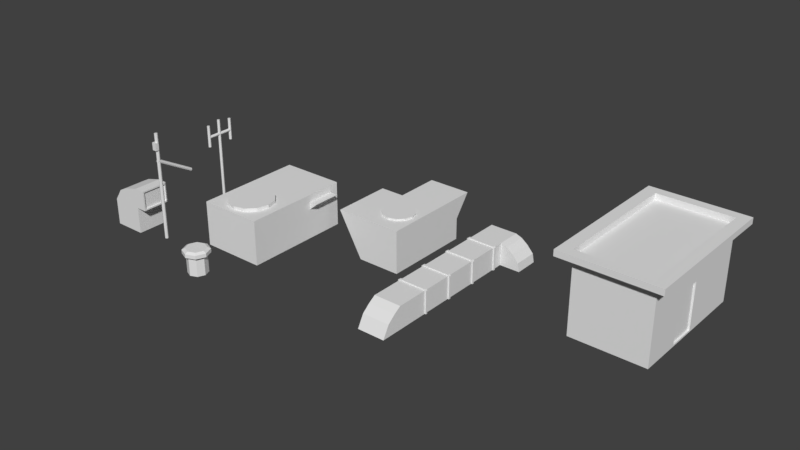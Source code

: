 # Source: roofTopUtilities.blend  (saved by Blender 2.79.0; exported with 4.5.12 LTS)
import bpy
from mathutils import Matrix  # noqa: F401  (used for matrix-valued properties, if any)

bpy.ops.wm.read_factory_settings(use_empty=True)
scene = bpy.context.scene
scene.name = 'Scene'

# ---- collections
col_collection_1 = bpy.data.collections.new('Collection 1'); scene.collection.children.link(col_collection_1)

# ---- world
world_world = bpy.data.worlds.new('World'); scene.world = world_world
world_world.color = (0.05088, 0.05088, 0.05088)
world_world.use_sun_shadow = False
world_world.sun_shadow_jitter_overblur = 0.0
world_world.cycles.sampling_method = 'MANUAL'

# ---- meshes
me_cylinder_004 = bpy.data.meshes.new('Cylinder.004')
me_cylinder_004.from_pydata([(0.0, 1.0, -1.0), (0.0, 1.0, 1.0), (0.7071, 0.7071, -1.0), (0.7071, 0.7071, 1.0), (1.0, -4.371e-08, -1.0), (1.0, -4.371e-08, 1.0), (0.7071, -0.7071, -1.0), (0.7071, -0.7071, 1.0), (-8.742e-08, -1.0, -1.0), (-8.742e-08, -1.0, 1.0), (-0.7071, -0.7071, -1.0), (-0.7071, -0.7071, 1.0), (-1.0, 1.192e-08, -1.0), (-1.0, 1.192e-08, 1.0), (-0.7071, 0.7071, -1.0), (-0.7071, 0.7071, 1.0), (-1.421e-14, 9.6, -0.7103), (-1.421e-14, -9.6, -0.7103), (0.7071, 9.6, -0.718), (0.7071, -9.6, -0.718), (1.0, 9.6, -0.7364), (1.0, -9.6, -0.7364), (0.7071, 9.6, -0.7548), (0.7071, -9.6, -0.7548), (-8.742e-08, 9.6, -0.7624), (-8.742e-08, -9.6, -0.7624), (-0.7071, 9.6, -0.7548), (-0.7071, -9.6, -0.7548), (-1.0, 9.6, -0.7364), (-1.0, -9.6, -0.7364), (-0.7071, 9.6, -0.718), (-0.7071, -9.6, -0.718), (-1.776e-14, 8.198, -0.5531), (-1.776e-14, 8.198, -0.9531), (0.7071, 8.491, -0.5531), (0.7071, 8.491, -0.9531), (1.0, 9.198, -0.5531), (1.0, 9.198, -0.9531), (0.7071, 9.905, -0.5531), (0.7071, 9.905, -0.9531), (-8.742e-08, 10.2, -0.5531), (-8.742e-08, 10.2, -0.9531), (-0.7071, 9.905, -0.5531), (-0.7071, 9.905, -0.9531), (-1.0, 9.198, -0.5531), (-1.0, 9.198, -0.9531), (-0.7071, 8.491, -0.5531), (-0.7071, 8.491, -0.9531), (-1.776e-14, -10.65, -0.5531), (-1.776e-14, -10.65, -0.9531), (0.7071, -10.36, -0.5531), (0.7071, -10.36, -0.9531), (1.0, -9.65, -0.5531), (1.0, -9.65, -0.9531), (0.7071, -8.943, -0.5531), (0.7071, -8.943, -0.9531), (-8.742e-08, -8.65, -0.5531), (-8.742e-08, -8.65, -0.9531), (-0.7071, -8.943, -0.5531), (-0.7071, -8.943, -0.9531), (-1.0, -9.65, -0.5531), (-1.0, -9.65, -0.9531), (-0.7071, -10.36, -0.5531), (-0.7071, -10.36, -0.9531)], [], [(0, 1, 3, 2), (2, 3, 5, 4), (4, 5, 7, 6), (6, 7, 9, 8), (8, 9, 11, 10), (10, 11, 13, 12), (3, 1, 15, 13, 11, 9, 7, 5), (12, 13, 15, 14), (14, 15, 1, 0), (0, 2, 4, 6, 8, 10, 12, 14), (16, 17, 19, 18), (18, 19, 21, 20), (20, 21, 23, 22), (22, 23, 25, 24), (24, 25, 27, 26), (26, 27, 29, 28), (19, 17, 31, 29, 27, 25, 23, 21), (28, 29, 31, 30), (30, 31, 17, 16), (16, 18, 20, 22, 24, 26, 28, 30), (32, 33, 35, 34), (34, 35, 37, 36), (36, 37, 39, 38), (38, 39, 41, 40), (40, 41, 43, 42), (42, 43, 45, 44), (35, 33, 47, 45, 43, 41, 39, 37), (44, 45, 47, 46), (46, 47, 33, 32), (32, 34, 36, 38, 40, 42, 44, 46), (48, 49, 51, 50), (50, 51, 53, 52), (52, 53, 55, 54), (54, 55, 57, 56), (56, 57, 59, 58), (58, 59, 61, 60), (51, 49, 63, 61, 59, 57, 55, 53), (60, 61, 63, 62), (62, 63, 49, 48), (48, 50, 52, 54, 56, 58, 60, 62)])
me_cylinder_004.use_remesh_preserve_volume = False
me_cylinder_004.use_remesh_preserve_attributes = False
me_cylinder_004.use_mirror_vertex_groups = False
me_cylinder_004.update()
me_cylinder_003 = bpy.data.meshes.new('Cylinder.003')
me_cylinder_003.from_pydata([(-4.417e-08, -0.07473, 4.728), (-4.417e-08, -0.07473, -0.05511), (-0.05284, -0.05284, 4.728), (-0.05284, -0.05284, -0.05511), (-0.07473, 5.334e-09, 4.728), (-0.07473, 5.334e-09, -0.05511), (-0.05284, 0.05284, 4.728), (-0.05284, 0.05284, -0.05511), (-3.764e-08, 0.07473, 4.728), (-3.764e-08, 0.07473, -0.05511), (0.05284, 0.05284, 4.728), (0.05284, 0.05284, -0.05511), (0.07473, 1.176e-09, 4.728), (0.07473, 1.176e-09, -0.05511), (0.05284, -0.05284, 4.728), (0.05284, -0.05284, -0.05511), (-4.417e-08, -0.08015, 3.47), (-4.417e-08, 1.577, 2.514), (-0.05284, -0.0692, 3.489), (-0.05284, 1.588, 2.533), (-0.07473, -0.04278, 3.535), (-0.07473, 1.614, 2.578), (-0.05284, -0.01636, 3.581), (-0.05284, 1.641, 2.624), (-3.764e-08, -0.005413, 3.6), (-3.764e-08, 1.651, 2.643), (0.05284, -0.01636, 3.581), (0.05284, 1.641, 2.624), (0.07473, -0.04278, 3.535), (0.07473, 1.614, 2.578), (0.05284, -0.0692, 3.489), (0.05284, 1.588, 2.533), (-0.1017, -0.1511, 4.012), (-0.1017, -0.1511, 4.35), (-0.1017, 0.004549, 4.012), (-0.1017, 0.004549, 4.35), (0.1017, -0.1511, 4.012), (0.1017, -0.1511, 4.35), (0.1017, 0.004549, 4.012), (0.1017, 0.004549, 4.35)], [], [(0, 1, 3, 2), (2, 3, 5, 4), (4, 5, 7, 6), (6, 7, 9, 8), (8, 9, 11, 10), (10, 11, 13, 12), (3, 1, 15, 13, 11, 9, 7, 5), (12, 13, 15, 14), (14, 15, 1, 0), (0, 2, 4, 6, 8, 10, 12, 14), (16, 17, 19, 18), (18, 19, 21, 20), (20, 21, 23, 22), (22, 23, 25, 24), (24, 25, 27, 26), (26, 27, 29, 28), (19, 17, 31, 29, 27, 25, 23, 21), (28, 29, 31, 30), (30, 31, 17, 16), (16, 18, 20, 22, 24, 26, 28, 30), (32, 33, 35, 34), (34, 35, 39, 38), (38, 39, 37, 36), (36, 37, 33, 32), (34, 38, 36, 32), (39, 35, 33, 37)])
me_cylinder_003.use_remesh_preserve_volume = False
me_cylinder_003.use_remesh_preserve_attributes = False
me_cylinder_003.use_mirror_vertex_groups = False
me_cylinder_003.update()
me_cylinder_002 = bpy.data.meshes.new('Cylinder.002')
me_cylinder_002.from_pydata([(-2.029e-08, 9.292, 0.013), (-2.029e-08, 9.292, 0.8784), (0.306, 9.165, 0.013), (0.306, 9.165, 0.8784), (0.4327, 8.859, 0.013), (0.4327, 8.859, 0.8784), (0.306, 8.553, 0.013), (0.306, 8.553, 0.8784), (-5.812e-08, 8.426, 0.013), (-5.812e-08, 8.426, 0.8784), (-0.306, 8.553, 0.013), (-0.306, 8.553, 0.8784), (-0.4327, 8.859, 0.013), (-0.4327, 8.859, 0.8784), (-0.306, 9.165, 0.013), (-0.306, 9.165, 0.8784), (-1.918e-08, 9.44, 0.8784), (0.4111, 9.27, 0.8784), (0.5813, 8.859, 0.8784), (0.4111, 8.448, 0.8784), (-7e-08, 8.278, 0.8784), (-0.4111, 8.448, 0.8784), (-0.5813, 8.859, 0.8784), (-0.4111, 9.27, 0.8784), (-1.707e-08, 9.31, 1.117), (0.3185, 9.178, 1.117), (0.4504, 8.859, 1.117), (0.3185, 8.541, 1.117), (-6.367e-08, 8.409, 1.117), (-0.3185, 8.541, 1.117), (-0.4504, 8.859, 1.117), (-0.3185, 9.178, 1.117), (0.4111, 9.27, 1.041), (-1.918e-08, 9.44, 1.041), (0.5813, 8.859, 1.041), (0.4111, 8.448, 1.041), (-7e-08, 8.278, 1.041), (-0.4111, 8.448, 1.041), (-0.5813, 8.859, 1.041), (-0.4111, 9.27, 1.041)], [], [(0, 1, 3, 2), (2, 3, 5, 4), (4, 5, 7, 6), (6, 7, 9, 8), (8, 9, 11, 10), (10, 11, 13, 12), (7, 5, 18, 19), (12, 13, 15, 14), (14, 15, 1, 0), (0, 2, 4, 6, 8, 10, 12, 14), (23, 22, 38, 39), (13, 11, 21, 22), (9, 7, 19, 20), (15, 13, 22, 23), (5, 3, 17, 18), (11, 9, 20, 21), (1, 15, 23, 16), (3, 1, 16, 17), (25, 24, 31, 30, 29, 28, 27, 26), (21, 20, 36, 37), (19, 18, 34, 35), (17, 16, 33, 32), (16, 23, 39, 33), (22, 21, 37, 38), (20, 19, 35, 36), (18, 17, 32, 34), (24, 25, 32, 33), (25, 26, 34, 32), (26, 27, 35, 34), (27, 28, 36, 35), (28, 29, 37, 36), (29, 30, 38, 37), (30, 31, 39, 38), (31, 24, 33, 39)])
me_cylinder_002.use_remesh_preserve_volume = False
me_cylinder_002.use_remesh_preserve_attributes = False
me_cylinder_002.use_mirror_vertex_groups = False
me_cylinder_002.update()
me_cube_005 = bpy.data.meshes.new('Cube.005')
me_cube_005.from_pydata([(13.91, 14.19, 0.06611), (13.91, 14.19, 3.357), (13.91, 20.08, 0.06611), (13.91, 20.08, 3.357), (17.2, 14.19, 0.06611), (17.2, 14.19, 3.357), (17.2, 20.08, 0.06611), (17.2, 20.08, 3.357), (13.91, 13.75, 3.357), (17.2, 13.75, 3.357), (17.67, 14.19, 3.357), (17.67, 20.08, 3.357), (13.38, 14.19, 3.357), (13.38, 20.08, 3.357), (13.91, 20.52, 3.357), (17.2, 20.52, 3.357), (13.38, 20.52, 3.357), (17.67, 20.52, 3.357), (17.67, 13.75, 3.357), (13.38, 13.75, 3.357), (13.91, 14.19, 3.631), (13.91, 20.08, 3.631), (17.2, 14.19, 3.631), (17.2, 20.08, 3.631), (13.91, 13.75, 3.631), (17.2, 13.75, 3.631), (17.67, 14.19, 3.631), (17.67, 20.08, 3.631), (13.38, 14.19, 3.631), (13.38, 20.08, 3.631), (13.91, 20.52, 3.631), (17.2, 20.52, 3.631), (13.38, 20.52, 3.631), (17.67, 20.52, 3.631), (17.67, 13.75, 3.631), (13.38, 13.75, 3.631), (17.2, 20.08, 2.26), (17.2, 20.08, 1.163), (17.2, 16.02, 0.1389), (17.2, 17.27, 0.1389), (17.2, 17.35, 3.357), (17.2, 15.95, 3.357), (17.2, 14.19, 2.26), (17.2, 14.19, 1.163), (17.2, 17.27, 1.163), (17.2, 16.02, 1.163), (17.2, 17.27, 2.187), (17.2, 16.02, 2.187), (17.2, 15.95, 0.06611), (17.2, 17.35, 0.06611), (17.2, 17.35, 2.26), (17.2, 15.95, 2.26), (17.2, 17.35, 1.163), (17.2, 15.95, 1.163), (17.12, 16.02, 0.1389), (17.12, 17.27, 0.1389), (17.12, 17.27, 1.163), (17.12, 16.02, 1.163), (17.12, 17.27, 2.187), (17.12, 16.02, 2.187)], [], [(0, 1, 3, 2), (2, 3, 7, 36, 37, 6), (51, 41, 5, 42), (4, 43, 42, 5, 1, 0), (2, 6, 49, 48, 4, 0), (18, 10, 26, 34), (10, 11, 27, 26), (14, 16, 32, 30), (13, 12, 28, 29), (9, 18, 34, 25), (15, 14, 30, 31), (19, 8, 24, 35), (16, 13, 29, 32), (11, 17, 33, 27), (3, 1, 20, 21), (22, 20, 24, 25), (23, 22, 26, 27), (20, 21, 29, 28), (21, 23, 31, 30), (29, 21, 30, 32), (33, 31, 23, 27), (34, 26, 22, 25), (24, 20, 28, 35), (8, 9, 25, 24), (17, 15, 31, 33), (12, 19, 35, 28), (7, 3, 21, 23), (5, 41, 40, 7, 23, 22), (1, 5, 22, 20), (5, 1, 3, 7, 40, 41), (48, 53, 43, 4), (53, 51, 42, 43), (6, 37, 52, 49), (37, 36, 50, 52), (39, 44, 56, 55), (36, 7, 40, 50), (50, 40, 41, 51), (39, 38, 48, 49), (47, 46, 50, 51), (44, 39, 49, 52), (38, 45, 53, 48), (46, 44, 52, 50), (45, 47, 51, 53), (38, 39, 55, 54), (47, 45, 57, 59), (45, 38, 54, 57), (46, 47, 59, 58), (44, 46, 58, 56), (54, 55, 56, 58, 59, 57)])
me_cube_005.use_remesh_preserve_volume = False
me_cube_005.use_remesh_preserve_attributes = False
me_cube_005.use_mirror_vertex_groups = False
me_cube_005.update()
me_cube_004 = bpy.data.meshes.new('Cube.004')
me_cube_004.from_pydata([(13.02, 14.91, -1.0), (13.02, 14.91, 1.0), (13.02, 16.91, -1.0), (13.02, 16.91, 1.0), (15.02, 14.91, -1.0), (15.02, 14.91, 1.0), (15.02, 16.91, -1.0), (15.02, 16.91, 1.0), (15.12, 16.91, -1.0), (15.12, 16.91, 1.0), (12.9, 16.91, -1.0), (12.9, 16.91, 1.0), (13.02, 16.91, 1.108), (15.02, 16.91, 1.108), (13.02, 18.9, -1.0), (13.02, 18.9, 1.0), (15.02, 18.9, -1.0), (15.02, 18.9, 1.0), (13.02, 17.02, -1.0), (15.02, 17.02, -1.0), (15.12, 17.02, -1.0), (15.12, 17.02, 1.0), (12.9, 17.02, -1.0), (12.9, 17.02, 1.0), (13.02, 17.02, 1.108), (15.02, 17.02, 1.108), (15.12, 18.9, -1.0), (15.12, 18.9, 1.0), (13.02, 18.9, 1.108), (15.02, 18.9, 1.108), (12.9, 18.9, -1.0), (12.9, 18.9, 1.0), (13.02, 19.03, -1.0), (15.02, 19.03, -1.0), (15.12, 19.03, -1.0), (15.12, 19.03, 1.0), (13.02, 19.03, 1.108), (15.02, 19.03, 1.108), (12.9, 19.03, -1.0), (12.9, 19.03, 1.0), (13.02, 19.01, -1.0), (13.02, 19.01, 1.0), (13.02, 21.01, -1.0), (13.02, 21.01, 1.0), (15.02, 19.01, -1.0), (15.02, 19.01, 1.0), (15.02, 21.01, -1.0), (15.02, 21.01, 1.0), (15.12, 21.01, -1.0), (15.12, 21.01, 1.0), (12.9, 21.01, -1.0), (12.9, 21.01, 1.0), (13.02, 21.01, 1.108), (15.02, 21.01, 1.108), (13.02, 23.01, -1.0), (13.02, 23.01, 1.0), (15.02, 23.01, -1.0), (15.02, 23.01, 1.0), (13.02, 21.13, -1.0), (15.02, 21.13, -1.0), (15.12, 21.13, -1.0), (15.12, 21.13, 1.0), (12.9, 21.13, -1.0), (12.9, 21.13, 1.0), (13.02, 21.13, 1.108), (15.02, 21.13, 1.108), (15.12, 23.01, -1.0), (15.12, 23.01, 1.0), (13.02, 23.01, 1.108), (15.02, 23.01, 1.108), (12.9, 23.01, -1.0), (12.9, 23.01, 1.0), (13.02, 23.14, -1.0), (15.02, 23.14, -1.0), (15.12, 23.14, -1.0), (15.12, 23.14, 1.0), (13.02, 23.14, 1.108), (15.02, 23.14, 1.108), (12.9, 23.14, -1.0), (12.9, 23.14, 1.0), (13.02, 13.58, -1.0), (15.02, 13.58, -1.0), (14.35, 14.91, 1.0), (13.68, 14.91, 1.0), (13.68, 13.58, -1.0), (14.35, 13.58, -1.0), (15.02, 14.46, 0.5934), (15.02, 13.99, 0.04623), (13.02, 14.46, 0.5934), (13.02, 13.99, 0.04623), (13.68, 14.46, 0.5934), (14.35, 14.46, 0.5934), (13.68, 13.99, 0.04623), (14.35, 13.99, 0.04623), (13.02, 25.27, -1.0), (13.02, 25.27, 1.0), (15.02, 25.27, -1.0), (15.02, 25.27, 1.0), (14.02, 23.01, 1.0), (14.02, 25.27, 1.0), (15.02, 23.77, 1.0), (13.02, 23.77, 1.0), (14.02, 23.77, 1.0), (15.02, 23.77, -1.0), (16.52, 25.27, -1.0), (16.52, 23.77, -1.0), (15.02, 24.9, 1.0), (15.02, 24.52, 1.0), (15.02, 24.15, 1.0), (16.52, 24.15, -1.0), (16.52, 24.52, -1.0), (16.52, 24.9, -1.0), (15.48, 25.27, 0.7899), (15.95, 25.27, 0.362), (16.41, 25.27, -0.263), (15.48, 23.77, 0.7899), (15.95, 23.77, 0.362), (16.41, 23.77, -0.263), (15.48, 24.9, 0.7899), (15.95, 24.9, 0.362), (16.41, 24.9, -0.263), (15.48, 24.52, 0.7899), (15.95, 24.52, 0.362), (16.41, 24.52, -0.263), (15.48, 24.15, 0.7899), (15.95, 24.15, 0.362), (16.41, 24.15, -0.263)], [], [(0, 1, 3, 2), (3, 7, 17, 15), (6, 7, 5, 4), (4, 5, 82, 83, 1, 0), (2, 6, 4, 0), (7, 3, 1, 83, 82, 5), (7, 6, 8, 9), (3, 11, 10, 2), (3, 7, 13, 12), (7, 9, 13), (3, 12, 11), (14, 15, 17, 16), (2, 3, 15, 14), (7, 6, 16, 17), (6, 2, 14, 16), (2, 10, 22, 18), (9, 8, 20, 21), (13, 9, 21, 25), (2, 6, 19, 18), (10, 11, 23, 22), (8, 6, 19, 20), (11, 12, 24, 23), (12, 13, 25, 24), (19, 20, 21, 25, 24, 23, 22, 18), (17, 16, 26, 27), (15, 17, 29, 28), (14, 15, 31, 30), (15, 28, 31), (17, 27, 29), (27, 26, 34, 35), (31, 28, 36, 39), (28, 29, 37, 36), (26, 16, 33, 34), (29, 27, 35, 37), (16, 14, 32, 33), (14, 30, 38, 32), (30, 31, 39, 38), (33, 32, 38, 39, 36, 37, 35, 34), (40, 41, 43, 42), (43, 47, 57, 98, 55), (46, 47, 45, 44), (44, 45, 41, 40), (42, 46, 44, 40), (47, 43, 41, 45), (47, 46, 48, 49), (43, 51, 50, 42), (43, 47, 53, 52), (47, 49, 53), (43, 52, 51), (100, 57, 56, 103), (42, 43, 55, 54), (47, 46, 56, 57), (46, 42, 54, 56), (42, 50, 62, 58), (49, 48, 60, 61), (53, 49, 61, 65), (42, 46, 59, 58), (50, 51, 63, 62), (48, 46, 59, 60), (51, 52, 64, 63), (52, 53, 65, 64), (59, 60, 61, 65, 64, 63, 62, 58), (57, 56, 66, 67), (55, 98, 57, 69, 68), (54, 55, 71, 70), (55, 68, 71), (57, 67, 69), (67, 66, 74, 75), (71, 68, 76, 79), (68, 69, 77, 76), (66, 56, 73, 74), (69, 67, 75, 77), (56, 54, 72, 73), (54, 70, 78, 72), (70, 71, 79, 78), (73, 72, 78, 79, 76, 77, 75, 74), (0, 4, 81, 85, 84, 80), (93, 85, 81, 87), (82, 91, 86, 5), (91, 93, 87, 86), (1, 88, 90, 83), (83, 90, 91, 82), (88, 89, 92, 90), (90, 92, 93, 91), (89, 80, 84, 92), (92, 84, 85, 93), (5, 86, 87, 81, 4), (0, 80, 89, 88, 1), (94, 95, 99, 97, 96), (56, 54, 94, 96, 103), (102, 100, 108, 107, 106, 97, 99), (54, 55, 101, 95, 94), (101, 102, 99, 95), (55, 98, 102, 101), (98, 57, 100, 102), (103, 96, 104, 111, 110, 109, 105), (126, 117, 105, 109), (114, 120, 111, 104), (120, 123, 110, 111), (123, 126, 109, 110), (97, 106, 118, 112), (112, 118, 119, 113), (113, 119, 120, 114), (106, 107, 121, 118), (118, 121, 122, 119), (119, 122, 123, 120), (107, 108, 124, 121), (121, 124, 125, 122), (122, 125, 126, 123), (108, 100, 115, 124), (124, 115, 116, 125), (125, 116, 117, 126), (96, 97, 112, 113, 114, 104), (103, 105, 117, 116, 115, 100)])
me_cube_004.use_remesh_preserve_volume = False
me_cube_004.use_remesh_preserve_attributes = False
me_cube_004.use_mirror_vertex_groups = False
me_cube_004.update()
me_cube_003 = bpy.data.meshes.new('Cube.003')
me_cube_003.from_pydata([(-5.881, 9.519, 0.009596), (-5.881, 9.519, 1.191), (-5.881, 10.76, 0.009596), (-5.881, 10.76, 1.191), (-4.467, 9.519, 0.009596), (-4.467, 9.519, 1.191), (-4.467, 10.76, 0.009596), (-4.467, 10.76, 1.191), (-3.992, 9.586, 1.258), (-3.992, 10.69, 1.258), (-3.992, 9.586, 2.021), (-3.992, 10.69, 2.021), (-4.467, 9.519, 2.088), (-4.467, 10.76, 2.088), (-5.174, 9.519, 1.898), (-5.527, 9.519, 1.714), (-5.174, 10.76, 1.898), (-5.527, 10.76, 1.714), (-3.992, 10.76, 1.191), (-3.992, 9.519, 1.191), (-3.992, 10.76, 2.088), (-3.992, 9.519, 2.088), (-4.059, 9.586, 1.258), (-4.059, 10.69, 1.258), (-4.059, 9.586, 2.021), (-4.059, 10.69, 2.021)], [], [(0, 1, 3, 2), (2, 3, 7, 6), (6, 7, 5, 4), (4, 5, 1, 0), (2, 6, 4, 0), (7, 3, 1, 5), (7, 5, 19, 18), (9, 11, 25, 23), (21, 20, 13, 12), (19, 21, 12, 5), (7, 13, 20, 18), (5, 12, 14, 15, 1), (7, 3, 17, 16, 13), (13, 16, 14, 12), (14, 16, 17, 15), (1, 15, 17, 3), (9, 8, 19, 18), (10, 11, 20, 21), (8, 10, 21, 19), (11, 9, 18, 20), (11, 10, 24, 25), (10, 8, 22, 24), (8, 9, 23, 22), (22, 23, 25, 24)])
me_cube_003.use_remesh_preserve_volume = False
me_cube_003.use_remesh_preserve_attributes = False
me_cube_003.use_mirror_vertex_groups = False
me_cube_003.update()
me_cube_002 = bpy.data.meshes.new('Cube.002')
me_cube_002.from_pydata([(-1.0, -2.054, -1.0), (-1.0, -2.054, 1.0), (-1.0, 2.054, -1.0), (-1.0, 2.054, 1.0), (1.0, -2.054, -1.0), (1.0, -2.054, 1.0), (1.0, 2.054, -1.0), (1.0, 2.054, 1.0), (-1.0, 2.054, 0.0), (0.0, 2.054, -1.0), (0.0, 2.054, 1.0), (1.0, 2.054, 0.0), (0.0, 2.054, 0.0), (-1.0, 2.801, 1.0), (1.0, 2.801, 1.0), (0.0, 2.801, 1.0), (-1.0, 0.7254, 1.0), (-1.0, 0.7254, -1.0), (-2.127, -2.054, 1.0), (-2.127, 0.7254, 1.0), (2.533e-09, 0.04404, 1.0), (-0.3725, -0.05578, 1.0), (-0.6452, -0.3285, 1.0), (-0.745, -0.701, 1.0), (-0.6452, -1.074, 1.0), (-0.3725, -1.346, 1.0), (-1.1e-07, -1.446, 1.0), (0.3725, -1.346, 1.0), (0.6452, -1.074, 1.0), (0.745, -0.701, 1.0), (0.6452, -0.3285, 1.0), (0.3725, -0.05578, 1.0), (2.533e-09, 0.04404, 1.084), (-0.3725, -0.05578, 1.084), (-0.6452, -0.3285, 1.084), (-0.745, -0.701, 1.084), (-0.6452, -1.074, 1.084), (-0.3725, -1.346, 1.084), (-1.1e-07, -1.446, 1.084), (0.3725, -1.346, 1.084), (0.6452, -1.074, 1.084), (0.745, -0.701, 1.084), (0.6452, -0.3285, 1.084), (0.3725, -0.05578, 1.084)], [], [(16, 3, 8, 2, 17), (8, 3, 13), (6, 11, 7, 5, 4), (4, 5, 1, 0), (2, 9, 6, 4, 0, 17), (7, 10, 3, 16, 1, 5), (9, 12, 11, 6), (2, 8, 12, 9), (7, 11, 14), (10, 3, 13, 15), (7, 10, 15, 14), (11, 12, 8, 13, 15, 14), (1, 16, 19, 18), (1, 18, 0), (17, 19, 16), (17, 0, 18, 19), (27, 26, 38, 39), (24, 23, 35, 36), (31, 30, 42, 43), (21, 20, 32, 33), (28, 27, 39, 40), (25, 24, 36, 37), (20, 31, 43, 32), (22, 21, 33, 34), (29, 28, 40, 41), (26, 25, 37, 38), (23, 22, 34, 35), (30, 29, 41, 42), (33, 32, 43, 42, 41, 40, 39, 38, 37, 36, 35, 34)])
me_cube_002.use_remesh_preserve_volume = False
me_cube_002.use_remesh_preserve_attributes = False
me_cube_002.use_mirror_vertex_groups = False
me_cube_002.update()
me_cube_001 = bpy.data.meshes.new('Cube.001')
me_cube_001.from_pydata([(-1.0, 4.445, -1.0), (-1.0, 4.445, 1.0), (-1.0, 6.445, -1.0), (-1.0, 6.445, 1.0), (1.0, 4.445, -1.0), (1.0, 4.445, 1.0), (1.0, 6.445, -1.0), (1.0, 6.445, 1.0), (1.0, 6.445, 0.0), (1.0, 5.607, -1.0), (1.0, 5.607, 1.0), (1.0, 4.445, 0.0), (1.0, 5.607, 0.0), (1.0, 6.445, 0.6667), (1.0, 6.445, 0.3333), (1.0, 6.279, 1.0), (1.0, 5.757, 1.0), (1.0, 6.279, 0.0), (1.0, 5.757, 0.0), (1.0, 5.607, 0.6667), (1.0, 5.607, 0.3333), (1.0, 6.279, 0.3333), (1.0, 5.757, 0.3333), (1.0, 6.279, 0.6667), (1.0, 5.757, 0.6667), (1.27, 5.757, 0.6667), (1.27, 6.279, 0.6667), (0.0, 5.364, 1.0), (-0.3533, 5.309, 1.0), (-0.612, 5.157, 1.0), (-0.7067, 4.95, 1.0), (-0.612, 4.743, 1.0), (-0.3533, 4.591, 1.0), (-1.067e-07, 4.536, 1.0), (0.3533, 4.591, 1.0), (0.612, 4.743, 1.0), (0.7067, 4.95, 1.0), (0.612, 5.157, 1.0), (0.3533, 5.309, 1.0), (0.0, 5.364, 1.149), (-0.3533, 5.309, 1.149), (-0.612, 5.157, 1.149), (-0.7067, 4.95, 1.149), (-0.612, 4.743, 1.149), (-0.3533, 4.591, 1.149), (-1.067e-07, 4.536, 1.149), (0.3533, 4.591, 1.149), (0.612, 4.743, 1.149), (0.7067, 4.95, 1.149), (0.612, 5.157, 1.149), (0.3533, 5.309, 1.149)], [], [(0, 1, 3, 2), (2, 3, 7, 13, 14, 8, 6), (12, 20, 19, 10, 5, 11), (4, 11, 5, 1, 0), (2, 6, 9, 4, 0), (7, 3, 1, 5, 10, 16, 15), (9, 12, 11, 4), (6, 8, 17, 18, 12, 9), (24, 16, 10, 19), (18, 22, 20, 12), (22, 24, 19, 20), (8, 14, 21, 17), (17, 21, 22, 18), (14, 13, 23, 21), (23, 26, 21), (13, 7, 15, 23), (23, 15, 16, 24), (22, 21, 26, 25), (22, 25, 24), (23, 24, 25, 26), (30, 29, 41, 42), (37, 36, 48, 49), (34, 33, 45, 46), (31, 30, 42, 43), (38, 37, 49, 50), (28, 27, 39, 40), (35, 34, 46, 47), (32, 31, 43, 44), (27, 38, 50, 39), (29, 28, 40, 41), (36, 35, 47, 48), (33, 32, 44, 45), (40, 39, 50, 49, 48, 47, 46, 45, 44, 43, 42, 41)])
me_cube_001.use_remesh_preserve_volume = False
me_cube_001.use_remesh_preserve_attributes = False
me_cube_001.use_mirror_vertex_groups = False
me_cube_001.update()

# ---- objects
ob_antenna2 = bpy.data.objects.new('antenna2', me_cylinder_004)
ob_antenna1 = bpy.data.objects.new('antenna1', me_cylinder_003)
ob_cylinder = bpy.data.objects.new('Cylinder', me_cylinder_002)
ob_rooftophut = bpy.data.objects.new('roofTopHut', me_cube_005)
ob_vents = bpy.data.objects.new('vents', me_cube_004)
ob_airvent = bpy.data.objects.new('airVent', me_cube_003)
ob_boxventilator2 = bpy.data.objects.new('boxVentilator2', me_cube_002)
ob_boxventilator = bpy.data.objects.new('boxVentilator', me_cube_001)

# ---- transforms, parenting, visibility, modifiers, constraints
ob_antenna2.location = (-7.261, -0.1884, 2.283)
ob_antenna2.scale = (-0.06131, -0.06131, -2.354)
ob_antenna2.lineart.crease_threshold = 0.0
ob_antenna1.location = (-7.921, -2.964, 0.0)
ob_antenna1.lineart.crease_threshold = 0.0
ob_cylinder.location = (-4.562, -12.99, 0.0)
ob_cylinder.lineart.crease_threshold = 0.0
ob_rooftophut.location = (-4.562, -12.99, 0.0)
ob_rooftophut.lineart.crease_threshold = 0.0
ob_vents.location = (-4.562, -12.99, 0.6592)
ob_vents.scale = (0.6065, 0.7077, 0.5008)
ob_vents.lineart.crease_threshold = 0.0
ob_airvent.location = (-4.562, -12.99, 0.0)
ob_airvent.lineart.crease_threshold = 0.0
ob_boxventilator2.location = (-0.4872, 4.222, 0.0)
ob_boxventilator2.lineart.crease_threshold = 0.0
ob_boxventilator.location = (-4.562, -12.99, 0.9945)
ob_boxventilator.scale = (1.415, 2.414, 1.0)
ob_boxventilator.lineart.crease_threshold = 0.0

# ---- collection membership
col_collection_1.objects.link(ob_antenna2)
col_collection_1.objects.link(ob_antenna1)
col_collection_1.objects.link(ob_cylinder)
col_collection_1.objects.link(ob_rooftophut)
col_collection_1.objects.link(ob_vents)
col_collection_1.objects.link(ob_airvent)
col_collection_1.objects.link(ob_boxventilator2)
col_collection_1.objects.link(ob_boxventilator)

# ---- scene / render settings (as saved in the file)
scene.frame_start = 1; scene.frame_end = 250; scene.frame_set(1)
scene.render.engine = 'BLENDER_EEVEE_NEXT'
scene.render.resolution_percentage = 50
scene.render.dither_intensity = 0.0
scene.cycles.use_denoising = False
scene.cycles.samples = 128
scene.cycles.sampling_pattern = 'TABULATED_SOBOL'
scene.cycles.use_adaptive_sampling = False
scene.cycles.use_light_tree = False
scene.cycles.blur_glossy = 0.0
scene.cycles.sample_clamp_indirect = 0.0
scene.view_settings.view_transform = 'Standard'
bpy.context.view_layer.update()

# ---- added for rendering (the .blend has no active camera and no usable light): camera, sun
cam_auto = bpy.data.cameras.new('AutoCamera')
cam_auto.lens = 50.0
cam_auto.sensor_width = 36.0
cam_auto.clip_end = 1000.0
ob_auto_camera = bpy.data.objects.new('AutoCamera', cam_auto)
scene.collection.objects.link(ob_auto_camera)
ob_auto_camera.location = (26.4531, -28.7369, 21.9612)
ob_auto_camera.rotation_euler = (1.09748, -7.21219e-08, 0.694738)
scene.camera = ob_auto_camera
light_auto_sun = bpy.data.lights.new('AutoSun', 'SUN')
light_auto_sun.energy = 3.0
light_auto_sun.angle = 0.0523599
ob_auto_sun = bpy.data.objects.new('AutoSun', light_auto_sun)
scene.collection.objects.link(ob_auto_sun)
ob_auto_sun.rotation_euler = (0.872665, 0.174533, 0.523599)
bpy.context.view_layer.update()

